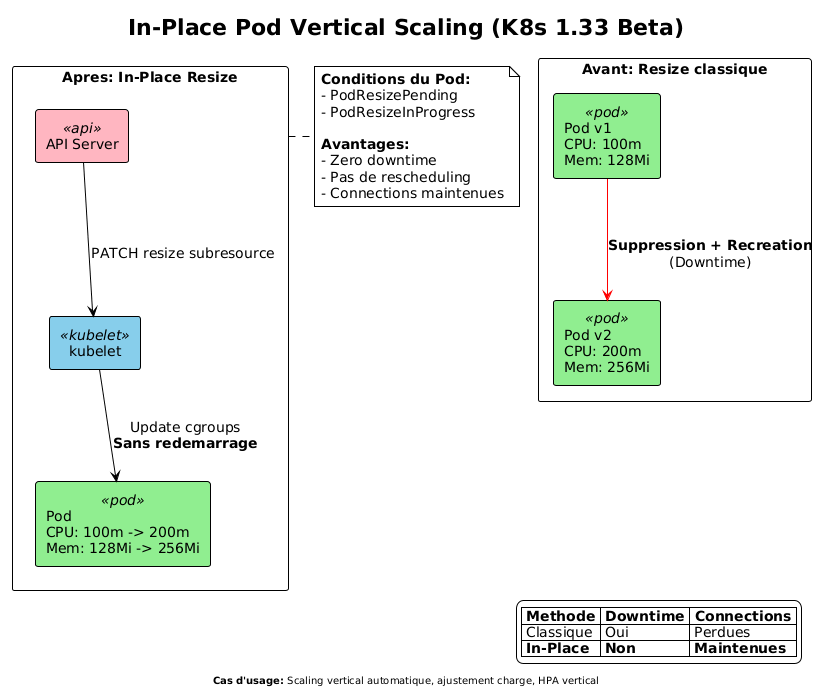

The diagram above was rendered by PlantUML. Its source (embedded in the PNG):
@startuml
!theme plain
skinparam backgroundColor #FFFFFF
skinparam defaultFontName Arial
skinparam defaultFontSize 14

title In-Place Pod Vertical Scaling (K8s 1.33 Beta)

skinparam rectangle {
  BackgroundColor<<pod>> #90EE90
  BackgroundColor<<kubelet>> #87CEEB
  BackgroundColor<<api>> #FFB6C1
}

rectangle "Avant: Resize classique" as before {
  rectangle "Pod v1\nCPU: 100m\nMem: 128Mi" as pod1 <<pod>>
  rectangle "Pod v2\nCPU: 200m\nMem: 256Mi" as pod2 <<pod>>
  pod1 -[#red]-> pod2 : **Suppression + Recreation**\n(Downtime)
}

rectangle "Apres: In-Place Resize" as after {
  rectangle "Pod\nCPU: 100m -> 200m\nMem: 128Mi -> 256Mi" as pod3 <<pod>>
  rectangle "kubelet" as kubelet <<kubelet>>
  rectangle "API Server" as api <<api>>

  api -down-> kubelet : PATCH resize subresource
  kubelet -down-> pod3 : Update cgroups\n**Sans redemarrage**
}

note right of after
  **Conditions du Pod:**
  - PodResizePending
  - PodResizeInProgress

  **Avantages:**
  - Zero downtime
  - Pas de rescheduling
  - Connections maintenues
end note

legend right
  |= Methode |= Downtime |= Connections |
  | Classique | Oui | Perdues |
  | **In-Place** | **Non** | **Maintenues** |
endlegend

footer **Cas d'usage:** Scaling vertical automatique, ajustement charge, HPA vertical
@enduml